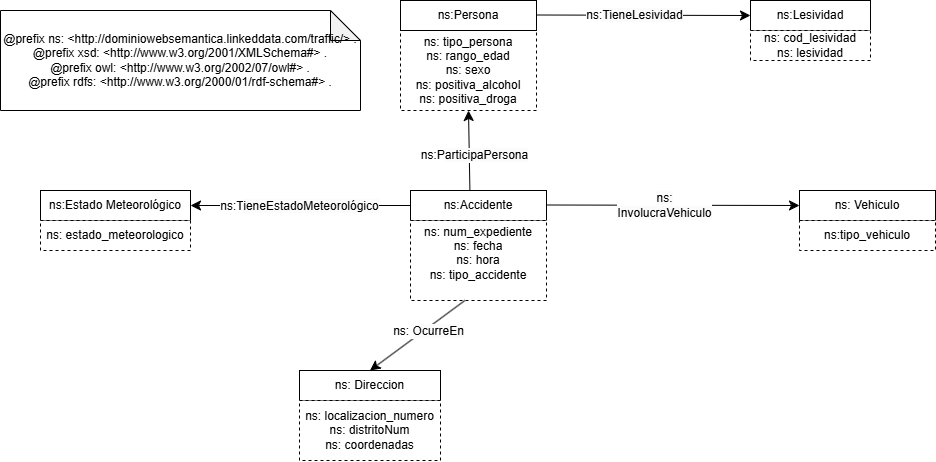

The diagram above was exported from draw.io. Its source (the exported page's mxGraphModel, read from the mxfile embedded in the PNG):
<mxGraphModel dx="1853" dy="561" grid="1" gridSize="10" guides="1" tooltips="1" connect="1" arrows="1" fold="1" page="1" pageScale="1" pageWidth="827" pageHeight="1169" math="0" shadow="0">
  <root>
    <mxCell id="0" />
    <mxCell id="1" parent="0" />
    <mxCell id="_16mTTLeti0avKE01inG-14" value="ns:Accidente" style="rounded=0;whiteSpace=wrap;html=1;snapToPoint=1;points=[[0.1,0],[0.2,0],[0.3,0],[0.4,0],[0.5,0],[0.6,0],[0.7,0],[0.8,0],[0.9,0],[0,0.1],[0,0.3],[0,0.5],[0,0.7],[0,0.9],[0.1,1],[0.2,1],[0.3,1],[0.4,1],[0.5,1],[0.6,1],[0.7,1],[0.8,1],[0.9,1],[1,0.1],[1,0.3],[1,0.5],[1,0.7],[1,0.9]];" parent="1" vertex="1">
      <mxGeometry x="361" y="339.9999999999999" width="136" height="30" as="geometry" />
    </mxCell>
    <mxCell id="_16mTTLeti0avKE01inG-17" value="ns: Vehiculo" style="rounded=0;whiteSpace=wrap;html=1;snapToPoint=1;points=[[0.1,0],[0.2,0],[0.3,0],[0.4,0],[0.5,0],[0.6,0],[0.7,0],[0.8,0],[0.9,0],[0,0.1],[0,0.3],[0,0.5],[0,0.7],[0,0.9],[0.1,1],[0.2,1],[0.3,1],[0.4,1],[0.5,1],[0.6,1],[0.7,1],[0.8,1],[0.9,1],[1,0.1],[1,0.3],[1,0.5],[1,0.7],[1,0.9]];" parent="1" vertex="1">
      <mxGeometry x="750" y="339.9999999999999" width="136" height="30" as="geometry" />
    </mxCell>
    <mxCell id="36jo2nnOKAHmKhZe9P3a-2" value="ns:Estado Meteorológico" style="rounded=0;whiteSpace=wrap;html=1;snapToPoint=1;points=[[0.1,0],[0.2,0],[0.3,0],[0.4,0],[0.5,0],[0.6,0],[0.7,0],[0.8,0],[0.9,0],[0,0.1],[0,0.3],[0,0.5],[0,0.7],[0,0.9],[0.1,1],[0.2,1],[0.3,1],[0.4,1],[0.5,1],[0.6,1],[0.7,1],[0.8,1],[0.9,1],[1,0.1],[1,0.3],[1,0.5],[1,0.7],[1,0.9]];" parent="1" vertex="1">
      <mxGeometry x="-9" y="340" width="150" height="30" as="geometry" />
    </mxCell>
    <mxCell id="36jo2nnOKAHmKhZe9P3a-3" value="ns: Direccion" style="rounded=0;whiteSpace=wrap;html=1;snapToPoint=1;points=[[0.1,0],[0.2,0],[0.3,0],[0.4,0],[0.5,0],[0.6,0],[0.7,0],[0.8,0],[0.9,0],[0,0.1],[0,0.3],[0,0.5],[0,0.7],[0,0.9],[0.1,1],[0.2,1],[0.3,1],[0.4,1],[0.5,1],[0.6,1],[0.7,1],[0.8,1],[0.9,1],[1,0.1],[1,0.3],[1,0.5],[1,0.7],[1,0.9]];" parent="1" vertex="1">
      <mxGeometry x="250" y="520" width="141" height="30" as="geometry" />
    </mxCell>
    <mxCell id="36jo2nnOKAHmKhZe9P3a-5" value="ns:Lesividad" style="rounded=0;whiteSpace=wrap;html=1;snapToPoint=1;points=[[0.1,0],[0.2,0],[0.3,0],[0.4,0],[0.5,0],[0.6,0],[0.7,0],[0.8,0],[0.9,0],[0,0.1],[0,0.3],[0,0.5],[0,0.7],[0,0.9],[0.1,1],[0.2,1],[0.3,1],[0.4,1],[0.5,1],[0.6,1],[0.7,1],[0.8,1],[0.9,1],[1,0.1],[1,0.3],[1,0.5],[1,0.7],[1,0.9]];" parent="1" vertex="1">
      <mxGeometry x="701" y="150.00000000000023" width="120" height="30" as="geometry" />
    </mxCell>
    <mxCell id="36jo2nnOKAHmKhZe9P3a-31" value="&lt;div&gt;ns: num_expediente&lt;/div&gt;&lt;div&gt;ns: fecha&lt;/div&gt;&lt;div&gt;ns: hora&lt;/div&gt;ns: tipo_accidente&lt;div&gt;&lt;br&gt;&lt;/div&gt;" style="rounded=0;whiteSpace=wrap;html=1;snapToPoint=1;points=[[0.1,0],[0.2,0],[0.3,0],[0.4,0],[0.5,0],[0.6,0],[0.7,0],[0.8,0],[0.9,0],[0,0.1],[0,0.3],[0,0.5],[0,0.7],[0,0.9],[0.1,1],[0.2,1],[0.3,1],[0.4,1],[0.5,1],[0.6,1],[0.7,1],[0.8,1],[0.9,1],[1,0.1],[1,0.3],[1,0.5],[1,0.7],[1,0.9]];dashed=1;" parent="1" vertex="1">
      <mxGeometry x="361" y="370" width="136" height="80" as="geometry" />
    </mxCell>
    <mxCell id="36jo2nnOKAHmKhZe9P3a-34" value="&lt;div&gt;ns: tipo_persona&lt;/div&gt;ns: rango_edad&lt;div&gt;ns: sexo&lt;/div&gt;&lt;div&gt;&lt;div&gt;ns: positiva_alcohol&lt;/div&gt;&lt;div&gt;ns: positiva_droga&lt;/div&gt;&lt;/div&gt;" style="rounded=0;whiteSpace=wrap;html=1;snapToPoint=1;points=[[0.1,0],[0.2,0],[0.3,0],[0.4,0],[0.5,0],[0.6,0],[0.7,0],[0.8,0],[0.9,0],[0,0.1],[0,0.3],[0,0.5],[0,0.7],[0,0.9],[0.1,1],[0.2,1],[0.3,1],[0.4,1],[0.5,1],[0.6,1],[0.7,1],[0.8,1],[0.9,1],[1,0.1],[1,0.3],[1,0.5],[1,0.7],[1,0.9]];dashed=1;" parent="1" vertex="1">
      <mxGeometry x="351" y="180" width="136" height="80" as="geometry" />
    </mxCell>
    <mxCell id="36jo2nnOKAHmKhZe9P3a-35" value="ns:Persona" style="rounded=0;whiteSpace=wrap;html=1;snapToPoint=1;points=[[0.1,0],[0.2,0],[0.3,0],[0.4,0],[0.5,0],[0.6,0],[0.7,0],[0.8,0],[0.9,0],[0,0.1],[0,0.3],[0,0.5],[0,0.7],[0,0.9],[0.1,1],[0.2,1],[0.3,1],[0.4,1],[0.5,1],[0.6,1],[0.7,1],[0.8,1],[0.9,1],[1,0.1],[1,0.3],[1,0.5],[1,0.7],[1,0.9]];" parent="1" vertex="1">
      <mxGeometry x="351" y="149.9999999999999" width="136" height="30" as="geometry" />
    </mxCell>
    <mxCell id="ncHqmKdPYwrYiiI9rRCc-7" value="" style="endArrow=classic;html=1;exitX=1;exitY=0.5;exitDx=0;exitDy=0;entryX=0;entryY=0.5;entryDx=0;entryDy=0;endSize=8;arcSize=0;rounded=0;" edge="1" target="_16mTTLeti0avKE01inG-17" parent="1">
      <mxGeometry width="50" height="50" relative="1" as="geometry">
        <mxPoint x="497" y="354.5" as="sourcePoint" />
        <mxPoint x="671" y="354.5" as="targetPoint" />
      </mxGeometry>
    </mxCell>
    <mxCell id="ncHqmKdPYwrYiiI9rRCc-8" value="&lt;span style=&quot;text-wrap-mode: wrap; background-color: rgb(251, 251, 251);&quot;&gt;ns: InvolucraVehiculo&lt;/span&gt;" style="text;html=1;align=center;verticalAlign=middle;resizable=0;points=[];labelBackgroundColor=#ffffff;" vertex="1" connectable="0" parent="ncHqmKdPYwrYiiI9rRCc-7">
      <mxGeometry x="-0.1269" relative="1" as="geometry">
        <mxPoint x="7" as="offset" />
      </mxGeometry>
    </mxCell>
    <mxCell id="ncHqmKdPYwrYiiI9rRCc-14" value="ns:tipo_vehiculo" style="rounded=0;whiteSpace=wrap;html=1;snapToPoint=1;points=[[0.1,0],[0.2,0],[0.3,0],[0.4,0],[0.5,0],[0.6,0],[0.7,0],[0.8,0],[0.9,0],[0,0.1],[0,0.3],[0,0.5],[0,0.7],[0,0.9],[0.1,1],[0.2,1],[0.3,1],[0.4,1],[0.5,1],[0.6,1],[0.7,1],[0.8,1],[0.9,1],[1,0.1],[1,0.3],[1,0.5],[1,0.7],[1,0.9]];dashed=1;" vertex="1" parent="1">
      <mxGeometry x="750" y="369.9999999999999" width="136" height="30" as="geometry" />
    </mxCell>
    <mxCell id="ncHqmKdPYwrYiiI9rRCc-18" value="" style="endArrow=classic;html=1;exitX=0.4;exitY=1;exitDx=0;exitDy=0;entryX=0.5;entryY=0;entryDx=0;entryDy=0;endSize=8;arcSize=0;rounded=0;" edge="1" source="36jo2nnOKAHmKhZe9P3a-31" target="36jo2nnOKAHmKhZe9P3a-3" parent="1">
      <mxGeometry width="50" height="50" relative="1" as="geometry">
        <mxPoint x="421" y="460" as="sourcePoint" />
        <mxPoint x="595" y="460" as="targetPoint" />
      </mxGeometry>
    </mxCell>
    <mxCell id="ncHqmKdPYwrYiiI9rRCc-19" value="ns:&amp;nbsp;&lt;span style=&quot;text-wrap-mode: wrap; background-color: rgb(251, 251, 251);&quot;&gt;OcurreEn&lt;/span&gt;" style="text;html=1;align=center;verticalAlign=middle;resizable=0;points=[];labelBackgroundColor=#ffffff;" vertex="1" connectable="0" parent="ncHqmKdPYwrYiiI9rRCc-18">
      <mxGeometry x="-0.1269" relative="1" as="geometry">
        <mxPoint x="4.17" as="offset" />
      </mxGeometry>
    </mxCell>
    <mxCell id="ncHqmKdPYwrYiiI9rRCc-26" value="" style="endArrow=classic;html=1;exitX=0;exitY=0.5;exitDx=0;exitDy=0;entryX=1;entryY=0.5;entryDx=0;entryDy=0;endSize=8;arcSize=0;rounded=0;" edge="1" source="_16mTTLeti0avKE01inG-14" target="36jo2nnOKAHmKhZe9P3a-2" parent="1">
      <mxGeometry width="50" height="50" relative="1" as="geometry">
        <mxPoint x="161" y="270" as="sourcePoint" />
        <mxPoint x="335" y="270" as="targetPoint" />
      </mxGeometry>
    </mxCell>
    <mxCell id="ncHqmKdPYwrYiiI9rRCc-27" value="ns:T&lt;span style=&quot;text-wrap-mode: wrap; background-color: rgb(251, 251, 251);&quot;&gt;ieneEstadoMeteorológico&lt;/span&gt;" style="text;html=1;align=center;verticalAlign=middle;resizable=0;points=[];labelBackgroundColor=#ffffff;" vertex="1" connectable="0" parent="ncHqmKdPYwrYiiI9rRCc-26">
      <mxGeometry x="-0.1269" relative="1" as="geometry">
        <mxPoint x="-15" as="offset" />
      </mxGeometry>
    </mxCell>
    <mxCell id="ncHqmKdPYwrYiiI9rRCc-30" value="" style="endArrow=classic;html=1;exitX=0.4;exitY=0;exitDx=0;exitDy=0;endSize=8;arcSize=0;rounded=0;entryX=0.5;entryY=1;entryDx=0;entryDy=0;" edge="1" target="36jo2nnOKAHmKhZe9P3a-34" parent="1">
      <mxGeometry width="50" height="50" relative="1" as="geometry">
        <mxPoint x="420.4000000000001" y="339.9999999999999" as="sourcePoint" />
        <mxPoint x="420" y="250" as="targetPoint" />
      </mxGeometry>
    </mxCell>
    <mxCell id="ncHqmKdPYwrYiiI9rRCc-31" value="ns:P&lt;span style=&quot;text-wrap-mode: wrap; background-color: rgb(251, 251, 251);&quot;&gt;articipaPersona&lt;/span&gt;" style="text;html=1;align=center;verticalAlign=middle;resizable=0;points=[];labelBackgroundColor=#ffffff;" vertex="1" connectable="0" parent="ncHqmKdPYwrYiiI9rRCc-30">
      <mxGeometry x="-0.1269" relative="1" as="geometry">
        <mxPoint x="4.17" as="offset" />
      </mxGeometry>
    </mxCell>
    <mxCell id="ncHqmKdPYwrYiiI9rRCc-34" value="" style="endArrow=classic;html=1;exitX=1;exitY=0.5;exitDx=0;exitDy=0;entryX=0;entryY=0.5;entryDx=0;entryDy=0;endSize=8;arcSize=0;rounded=0;" edge="1" target="36jo2nnOKAHmKhZe9P3a-5" parent="1">
      <mxGeometry width="50" height="50" relative="1" as="geometry">
        <mxPoint x="487" y="164.5" as="sourcePoint" />
        <mxPoint x="661" y="164.5" as="targetPoint" />
      </mxGeometry>
    </mxCell>
    <mxCell id="ncHqmKdPYwrYiiI9rRCc-35" value="ns:&lt;span style=&quot;text-wrap-mode: wrap; background-color: rgb(251, 251, 251);&quot;&gt;TieneLesividad&lt;/span&gt;" style="text;html=1;align=center;verticalAlign=middle;resizable=0;points=[];labelBackgroundColor=#ffffff;" vertex="1" connectable="0" parent="ncHqmKdPYwrYiiI9rRCc-34">
      <mxGeometry x="-0.1269" relative="1" as="geometry">
        <mxPoint x="4.17" as="offset" />
      </mxGeometry>
    </mxCell>
    <mxCell id="ncHqmKdPYwrYiiI9rRCc-36" value="&lt;div&gt;ns: cod_lesividad&lt;/div&gt;ns: lesividad" style="rounded=0;whiteSpace=wrap;html=1;snapToPoint=1;points=[[0.1,0],[0.2,0],[0.3,0],[0.4,0],[0.5,0],[0.6,0],[0.7,0],[0.8,0],[0.9,0],[0,0.1],[0,0.3],[0,0.5],[0,0.7],[0,0.9],[0.1,1],[0.2,1],[0.3,1],[0.4,1],[0.5,1],[0.6,1],[0.7,1],[0.8,1],[0.9,1],[1,0.1],[1,0.3],[1,0.5],[1,0.7],[1,0.9]];dashed=1;" vertex="1" parent="1">
      <mxGeometry x="701" y="180" width="120" height="30" as="geometry" />
    </mxCell>
    <mxCell id="ncHqmKdPYwrYiiI9rRCc-38" value="ns: localizacion_numero&lt;div&gt;ns: distritoNum&lt;/div&gt;&lt;div&gt;ns: coordenadas&lt;/div&gt;" style="rounded=0;whiteSpace=wrap;html=1;snapToPoint=1;points=[[0.1,0],[0.2,0],[0.3,0],[0.4,0],[0.5,0],[0.6,0],[0.7,0],[0.8,0],[0.9,0],[0,0.1],[0,0.3],[0,0.5],[0,0.7],[0,0.9],[0.1,1],[0.2,1],[0.3,1],[0.4,1],[0.5,1],[0.6,1],[0.7,1],[0.8,1],[0.9,1],[1,0.1],[1,0.3],[1,0.5],[1,0.7],[1,0.9]];dashed=1;" vertex="1" parent="1">
      <mxGeometry x="250" y="550" width="141" height="60" as="geometry" />
    </mxCell>
    <mxCell id="ncHqmKdPYwrYiiI9rRCc-42" value="ns: estado_meteorologico" style="rounded=0;whiteSpace=wrap;html=1;snapToPoint=1;points=[[0.1,0],[0.2,0],[0.3,0],[0.4,0],[0.5,0],[0.6,0],[0.7,0],[0.8,0],[0.9,0],[0,0.1],[0,0.3],[0,0.5],[0,0.7],[0,0.9],[0.1,1],[0.2,1],[0.3,1],[0.4,1],[0.5,1],[0.6,1],[0.7,1],[0.8,1],[0.9,1],[1,0.1],[1,0.3],[1,0.5],[1,0.7],[1,0.9]];dashed=1;" vertex="1" parent="1">
      <mxGeometry x="-9" y="370" width="150" height="30" as="geometry" />
    </mxCell>
    <mxCell id="ncHqmKdPYwrYiiI9rRCc-46" value="&lt;div&gt;@prefix ns: &amp;lt;http://dominiowebsemantica.linkeddata.com/traffic/&amp;gt; .&lt;br/&gt;@prefix xsd: &amp;lt;http://www.w3.org/2001/XMLSchema#&amp;gt; .&lt;br/&gt;@prefix owl: &amp;lt;http://www.w3.org/2002/07/owl#&amp;gt; .&lt;br/&gt;@prefix rdfs: &amp;lt;http://www.w3.org/2000/01/rdf-schema#&amp;gt; .&lt;/div&gt;" style="shape=note;whiteSpace=wrap;html=1;backgroundOutline=1;darkOpacity=0.05;" vertex="1" parent="1">
      <mxGeometry x="-49" y="160" width="360" height="100" as="geometry" />
    </mxCell>
  </root>
</mxGraphModel>